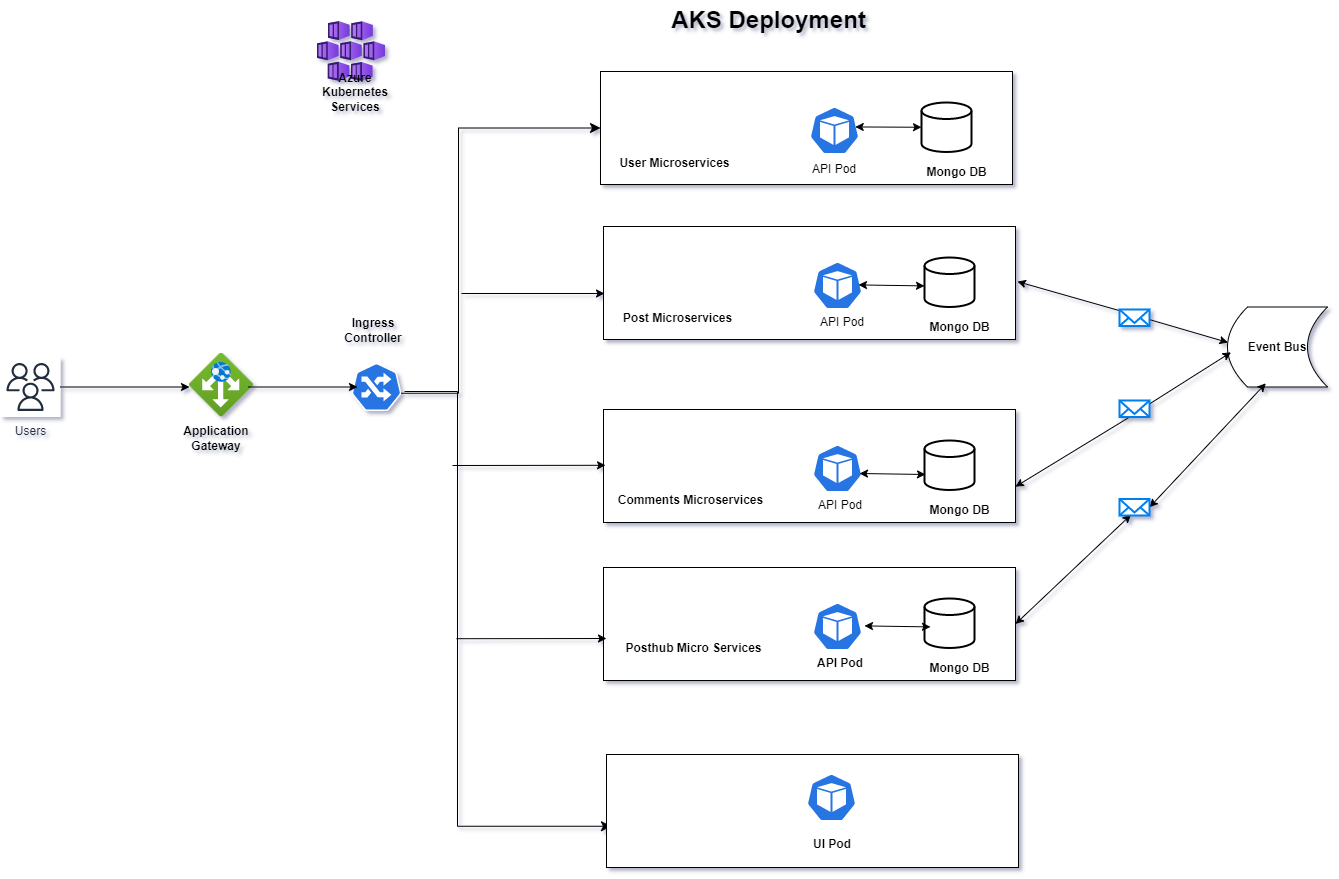

The diagram above was exported from draw.io. Its source (the exported page's mxGraphModel, read from the mxfile embedded in the PNG):
<mxGraphModel dx="2876" dy="1194" grid="0" gridSize="10" guides="1" tooltips="1" connect="1" arrows="1" fold="1" page="1" pageScale="1" pageWidth="827" pageHeight="1169" math="0" shadow="0">
  <root>
    <mxCell id="0" />
    <mxCell id="1" parent="0" />
    <mxCell id="z-cbxPCOUCsHOl7WsEVu-1" value="Users" style="sketch=0;outlineConnect=0;fontColor=#232F3E;gradientColor=none;strokeColor=#232F3E;fillColor=#ffffff;dashed=0;verticalLabelPosition=bottom;verticalAlign=top;align=center;html=1;fontSize=12;fontStyle=0;aspect=fixed;shape=mxgraph.aws4.resourceIcon;resIcon=mxgraph.aws4.users;" vertex="1" parent="1">
      <mxGeometry x="-297" y="382.5" width="60" height="60" as="geometry" />
    </mxCell>
    <mxCell id="z-cbxPCOUCsHOl7WsEVu-3" value="" style="image;aspect=fixed;html=1;points=[];align=center;fontSize=12;image=img/lib/azure2/networking/Application_Gateways.svg;" vertex="1" parent="1">
      <mxGeometry x="-108" y="378.5" width="64" height="64" as="geometry" />
    </mxCell>
    <mxCell id="z-cbxPCOUCsHOl7WsEVu-6" value="" style="image;aspect=fixed;html=1;points=[];align=center;fontSize=12;image=img/lib/azure2/compute/Kubernetes_Services.svg;" vertex="1" parent="1">
      <mxGeometry x="20" y="47" width="68" height="60" as="geometry" />
    </mxCell>
    <mxCell id="z-cbxPCOUCsHOl7WsEVu-9" value="" style="endArrow=classic;html=1;rounded=0;" edge="1" parent="1" source="z-cbxPCOUCsHOl7WsEVu-1">
      <mxGeometry width="50" height="50" relative="1" as="geometry">
        <mxPoint x="282" y="449.5" as="sourcePoint" />
        <mxPoint x="-108" y="412.5" as="targetPoint" />
      </mxGeometry>
    </mxCell>
    <mxCell id="z-cbxPCOUCsHOl7WsEVu-10" value="" style="sketch=0;html=1;dashed=0;whitespace=wrap;fillColor=#2875E2;strokeColor=#ffffff;points=[[0.005,0.63,0],[0.1,0.2,0],[0.9,0.2,0],[0.5,0,0],[0.995,0.63,0],[0.72,0.99,0],[0.5,1,0],[0.28,0.99,0]];verticalLabelPosition=bottom;align=center;verticalAlign=top;shape=mxgraph.kubernetes.icon;prIcon=ing" vertex="1" parent="1">
      <mxGeometry x="54" y="388.5" width="50" height="48" as="geometry" />
    </mxCell>
    <mxCell id="z-cbxPCOUCsHOl7WsEVu-11" value="&lt;b&gt;Ingress Controller&lt;/b&gt;" style="text;html=1;strokeColor=none;fillColor=none;align=center;verticalAlign=middle;whiteSpace=wrap;rounded=0;" vertex="1" parent="1">
      <mxGeometry x="46" y="341" width="60" height="30" as="geometry" />
    </mxCell>
    <mxCell id="z-cbxPCOUCsHOl7WsEVu-13" value="" style="endArrow=classic;html=1;rounded=0;" edge="1" parent="1">
      <mxGeometry width="50" height="50" relative="1" as="geometry">
        <mxPoint x="-49" y="412.5" as="sourcePoint" />
        <mxPoint x="60" y="412.5" as="targetPoint" />
      </mxGeometry>
    </mxCell>
    <mxCell id="z-cbxPCOUCsHOl7WsEVu-14" value="" style="rounded=0;whiteSpace=wrap;html=1;" vertex="1" parent="1">
      <mxGeometry x="303" y="97" width="412" height="113" as="geometry" />
    </mxCell>
    <mxCell id="z-cbxPCOUCsHOl7WsEVu-15" value="Azure Kubernetes Services" style="text;html=1;strokeColor=none;fillColor=none;align=center;verticalAlign=middle;whiteSpace=wrap;rounded=0;fontStyle=1" vertex="1" parent="1">
      <mxGeometry x="28" y="103" width="60" height="30" as="geometry" />
    </mxCell>
    <mxCell id="z-cbxPCOUCsHOl7WsEVu-16" value="" style="sketch=0;html=1;dashed=0;whitespace=wrap;fillColor=#2875E2;strokeColor=#ffffff;points=[[0.005,0.63,0],[0.1,0.2,0],[0.9,0.2,0],[0.5,0,0],[0.995,0.63,0],[0.72,0.99,0],[0.5,1,0],[0.28,0.99,0]];verticalLabelPosition=bottom;align=center;verticalAlign=top;shape=mxgraph.kubernetes.icon;prIcon=pod" vertex="1" parent="1">
      <mxGeometry x="512" y="132" width="50" height="48" as="geometry" />
    </mxCell>
    <mxCell id="z-cbxPCOUCsHOl7WsEVu-17" value="" style="strokeWidth=2;html=1;shape=mxgraph.flowchart.database;whiteSpace=wrap;" vertex="1" parent="1">
      <mxGeometry x="624" y="128" width="50" height="49.5" as="geometry" />
    </mxCell>
    <mxCell id="z-cbxPCOUCsHOl7WsEVu-19" value="User Microservices" style="text;html=1;strokeColor=none;fillColor=none;align=center;verticalAlign=middle;whiteSpace=wrap;rounded=0;fontStyle=1" vertex="1" parent="1">
      <mxGeometry x="293" y="174" width="169" height="30" as="geometry" />
    </mxCell>
    <mxCell id="z-cbxPCOUCsHOl7WsEVu-20" value="&lt;b&gt;Mongo DB&lt;/b&gt;" style="text;html=1;strokeColor=none;fillColor=none;align=center;verticalAlign=middle;whiteSpace=wrap;rounded=0;" vertex="1" parent="1">
      <mxGeometry x="619" y="183" width="81" height="30" as="geometry" />
    </mxCell>
    <mxCell id="z-cbxPCOUCsHOl7WsEVu-21" value="API Pod" style="text;html=1;strokeColor=none;fillColor=none;align=center;verticalAlign=middle;whiteSpace=wrap;rounded=0;" vertex="1" parent="1">
      <mxGeometry x="507" y="180" width="60" height="30" as="geometry" />
    </mxCell>
    <mxCell id="z-cbxPCOUCsHOl7WsEVu-23" value="" style="rounded=0;whiteSpace=wrap;html=1;" vertex="1" parent="1">
      <mxGeometry x="306" y="252" width="412" height="113" as="geometry" />
    </mxCell>
    <mxCell id="z-cbxPCOUCsHOl7WsEVu-24" value="" style="sketch=0;html=1;dashed=0;whitespace=wrap;fillColor=#2875E2;strokeColor=#ffffff;points=[[0.005,0.63,0],[0.1,0.2,0],[0.9,0.2,0],[0.5,0,0],[0.995,0.63,0],[0.72,0.99,0],[0.5,1,0],[0.28,0.99,0]];verticalLabelPosition=bottom;align=center;verticalAlign=top;shape=mxgraph.kubernetes.icon;prIcon=pod" vertex="1" parent="1">
      <mxGeometry x="515" y="287" width="50" height="48" as="geometry" />
    </mxCell>
    <mxCell id="z-cbxPCOUCsHOl7WsEVu-25" value="" style="strokeWidth=2;html=1;shape=mxgraph.flowchart.database;whiteSpace=wrap;" vertex="1" parent="1">
      <mxGeometry x="627" y="283" width="50" height="49.5" as="geometry" />
    </mxCell>
    <mxCell id="z-cbxPCOUCsHOl7WsEVu-26" value="Post Microservices" style="text;html=1;strokeColor=none;fillColor=none;align=center;verticalAlign=middle;whiteSpace=wrap;rounded=0;fontStyle=1" vertex="1" parent="1">
      <mxGeometry x="296" y="329" width="169" height="30" as="geometry" />
    </mxCell>
    <mxCell id="z-cbxPCOUCsHOl7WsEVu-27" value="&lt;b&gt;Mongo DB&lt;/b&gt;" style="text;html=1;strokeColor=none;fillColor=none;align=center;verticalAlign=middle;whiteSpace=wrap;rounded=0;" vertex="1" parent="1">
      <mxGeometry x="622" y="338" width="81" height="30" as="geometry" />
    </mxCell>
    <mxCell id="z-cbxPCOUCsHOl7WsEVu-28" value="" style="rounded=0;whiteSpace=wrap;html=1;" vertex="1" parent="1">
      <mxGeometry x="306" y="435" width="412" height="113" as="geometry" />
    </mxCell>
    <mxCell id="z-cbxPCOUCsHOl7WsEVu-29" value="" style="sketch=0;html=1;dashed=0;whitespace=wrap;fillColor=#2875E2;strokeColor=#ffffff;points=[[0.005,0.63,0],[0.1,0.2,0],[0.9,0.2,0],[0.5,0,0],[0.995,0.63,0],[0.72,0.99,0],[0.5,1,0],[0.28,0.99,0]];verticalLabelPosition=bottom;align=center;verticalAlign=top;shape=mxgraph.kubernetes.icon;prIcon=pod" vertex="1" parent="1">
      <mxGeometry x="515" y="470" width="50" height="48" as="geometry" />
    </mxCell>
    <mxCell id="z-cbxPCOUCsHOl7WsEVu-30" value="" style="strokeWidth=2;html=1;shape=mxgraph.flowchart.database;whiteSpace=wrap;" vertex="1" parent="1">
      <mxGeometry x="627" y="466" width="50" height="49.5" as="geometry" />
    </mxCell>
    <mxCell id="z-cbxPCOUCsHOl7WsEVu-31" value="Comments Microservices" style="text;html=1;strokeColor=none;fillColor=none;align=center;verticalAlign=middle;whiteSpace=wrap;rounded=0;fontStyle=1" vertex="1" parent="1">
      <mxGeometry x="309" y="511" width="169" height="30" as="geometry" />
    </mxCell>
    <mxCell id="z-cbxPCOUCsHOl7WsEVu-32" value="&lt;b&gt;Mongo DB&lt;/b&gt;" style="text;html=1;strokeColor=none;fillColor=none;align=center;verticalAlign=middle;whiteSpace=wrap;rounded=0;" vertex="1" parent="1">
      <mxGeometry x="622" y="521" width="81" height="30" as="geometry" />
    </mxCell>
    <mxCell id="z-cbxPCOUCsHOl7WsEVu-40" value="&lt;b&gt;Event Bus&lt;/b&gt;" style="shape=dataStorage;whiteSpace=wrap;html=1;fixedSize=1;" vertex="1" parent="1">
      <mxGeometry x="930" y="332.5" width="100" height="80" as="geometry" />
    </mxCell>
    <mxCell id="z-cbxPCOUCsHOl7WsEVu-41" value="API Pod" style="text;html=1;strokeColor=none;fillColor=none;align=center;verticalAlign=middle;whiteSpace=wrap;rounded=0;" vertex="1" parent="1">
      <mxGeometry x="513" y="515.5" width="60" height="30" as="geometry" />
    </mxCell>
    <mxCell id="z-cbxPCOUCsHOl7WsEVu-42" value="API Pod" style="text;html=1;strokeColor=none;fillColor=none;align=center;verticalAlign=middle;whiteSpace=wrap;rounded=0;" vertex="1" parent="1">
      <mxGeometry x="515" y="332.5" width="60" height="30" as="geometry" />
    </mxCell>
    <mxCell id="z-cbxPCOUCsHOl7WsEVu-44" value="" style="rounded=0;whiteSpace=wrap;html=1;" vertex="1" parent="1">
      <mxGeometry x="306" y="593" width="412" height="113" as="geometry" />
    </mxCell>
    <mxCell id="z-cbxPCOUCsHOl7WsEVu-45" value="" style="sketch=0;html=1;dashed=0;whitespace=wrap;fillColor=#2875E2;strokeColor=#ffffff;points=[[0.005,0.63,0],[0.1,0.2,0],[0.9,0.2,0],[0.5,0,0],[0.995,0.63,0],[0.72,0.99,0],[0.5,1,0],[0.28,0.99,0]];verticalLabelPosition=bottom;align=center;verticalAlign=top;shape=mxgraph.kubernetes.icon;prIcon=pod" vertex="1" parent="1">
      <mxGeometry x="515" y="628" width="50" height="48" as="geometry" />
    </mxCell>
    <mxCell id="z-cbxPCOUCsHOl7WsEVu-46" value="" style="strokeWidth=2;html=1;shape=mxgraph.flowchart.database;whiteSpace=wrap;" vertex="1" parent="1">
      <mxGeometry x="627" y="624" width="50" height="49.5" as="geometry" />
    </mxCell>
    <mxCell id="z-cbxPCOUCsHOl7WsEVu-47" value="Posthub Micro Services" style="text;html=1;strokeColor=none;fillColor=none;align=center;verticalAlign=middle;whiteSpace=wrap;rounded=0;fontStyle=1" vertex="1" parent="1">
      <mxGeometry x="312" y="659" width="169" height="30" as="geometry" />
    </mxCell>
    <mxCell id="z-cbxPCOUCsHOl7WsEVu-48" value="&lt;b&gt;Mongo DB&lt;/b&gt;" style="text;html=1;strokeColor=none;fillColor=none;align=center;verticalAlign=middle;whiteSpace=wrap;rounded=0;" vertex="1" parent="1">
      <mxGeometry x="622" y="679" width="81" height="30" as="geometry" />
    </mxCell>
    <mxCell id="z-cbxPCOUCsHOl7WsEVu-49" value="&lt;b&gt;API Pod&lt;/b&gt;" style="text;html=1;strokeColor=none;fillColor=none;align=center;verticalAlign=middle;whiteSpace=wrap;rounded=0;" vertex="1" parent="1">
      <mxGeometry x="513" y="673.5" width="60" height="30" as="geometry" />
    </mxCell>
    <mxCell id="z-cbxPCOUCsHOl7WsEVu-53" value="" style="endArrow=classic;startArrow=classic;html=1;rounded=0;entryX=0.794;entryY=0.48;entryDx=0;entryDy=0;entryPerimeter=0;exitX=0.588;exitY=0.393;exitDx=0;exitDy=0;exitPerimeter=0;" edge="1" parent="1" source="z-cbxPCOUCsHOl7WsEVu-52">
      <mxGeometry width="50" height="50" relative="1" as="geometry">
        <mxPoint x="553" y="460" as="sourcePoint" />
        <mxPoint x="930.4680000000003" y="368" as="targetPoint" />
      </mxGeometry>
    </mxCell>
    <mxCell id="z-cbxPCOUCsHOl7WsEVu-54" value="" style="endArrow=classic;startArrow=classic;html=1;rounded=0;entryX=0.794;entryY=0.48;entryDx=0;entryDy=0;entryPerimeter=0;exitX=0.588;exitY=0.393;exitDx=0;exitDy=0;exitPerimeter=0;" edge="1" parent="1" target="z-cbxPCOUCsHOl7WsEVu-52">
      <mxGeometry width="50" height="50" relative="1" as="geometry">
        <mxPoint x="719.9360000000006" y="307.10000000000014" as="sourcePoint" />
        <mxPoint x="931" y="363" as="targetPoint" />
      </mxGeometry>
    </mxCell>
    <mxCell id="z-cbxPCOUCsHOl7WsEVu-52" value="" style="html=1;verticalLabelPosition=bottom;align=center;labelBackgroundColor=#ffffff;verticalAlign=top;strokeWidth=2;strokeColor=#0080F0;shadow=0;dashed=0;shape=mxgraph.ios7.icons.mail;" vertex="1" parent="1">
      <mxGeometry x="822" y="335" width="30" height="16.5" as="geometry" />
    </mxCell>
    <mxCell id="z-cbxPCOUCsHOl7WsEVu-55" value="" style="endArrow=classic;startArrow=classic;html=1;rounded=0;exitX=0.797;exitY=0.494;exitDx=0;exitDy=0;exitPerimeter=0;entryX=0.586;entryY=0.686;entryDx=0;entryDy=0;entryPerimeter=0;" edge="1" parent="1" source="z-cbxPCOUCsHOl7WsEVu-56">
      <mxGeometry width="50" height="50" relative="1" as="geometry">
        <mxPoint x="553" y="460" as="sourcePoint" />
        <mxPoint x="717.8920000000003" y="512.2" as="targetPoint" />
      </mxGeometry>
    </mxCell>
    <mxCell id="z-cbxPCOUCsHOl7WsEVu-57" value="" style="endArrow=classic;startArrow=classic;html=1;rounded=0;exitX=0.797;exitY=0.494;exitDx=0;exitDy=0;exitPerimeter=0;entryX=0.586;entryY=0.686;entryDx=0;entryDy=0;entryPerimeter=0;" edge="1" parent="1" target="z-cbxPCOUCsHOl7WsEVu-56">
      <mxGeometry width="50" height="50" relative="1" as="geometry">
        <mxPoint x="933.5340000000001" y="377.8000000000002" as="sourcePoint" />
        <mxPoint x="718" y="505" as="targetPoint" />
      </mxGeometry>
    </mxCell>
    <mxCell id="z-cbxPCOUCsHOl7WsEVu-56" value="" style="html=1;verticalLabelPosition=bottom;align=center;labelBackgroundColor=#ffffff;verticalAlign=top;strokeWidth=2;strokeColor=#0080F0;shadow=0;dashed=0;shape=mxgraph.ios7.icons.mail;" vertex="1" parent="1">
      <mxGeometry x="822" y="426" width="30" height="16.5" as="geometry" />
    </mxCell>
    <mxCell id="z-cbxPCOUCsHOl7WsEVu-61" value="" style="endArrow=classic;startArrow=classic;html=1;rounded=0;exitX=1;exitY=0.5;exitDx=0;exitDy=0;entryX=0.383;entryY=0.954;entryDx=0;entryDy=0;entryPerimeter=0;" edge="1" parent="1" source="z-cbxPCOUCsHOl7WsEVu-62" target="z-cbxPCOUCsHOl7WsEVu-40">
      <mxGeometry width="50" height="50" relative="1" as="geometry">
        <mxPoint x="553" y="460" as="sourcePoint" />
        <mxPoint x="603" y="410" as="targetPoint" />
      </mxGeometry>
    </mxCell>
    <mxCell id="z-cbxPCOUCsHOl7WsEVu-63" value="" style="endArrow=classic;startArrow=classic;html=1;rounded=0;exitX=1;exitY=0.5;exitDx=0;exitDy=0;entryX=0.383;entryY=0.954;entryDx=0;entryDy=0;entryPerimeter=0;" edge="1" parent="1" source="z-cbxPCOUCsHOl7WsEVu-44" target="z-cbxPCOUCsHOl7WsEVu-62">
      <mxGeometry width="50" height="50" relative="1" as="geometry">
        <mxPoint x="718" y="649" as="sourcePoint" />
        <mxPoint x="968" y="409" as="targetPoint" />
      </mxGeometry>
    </mxCell>
    <mxCell id="z-cbxPCOUCsHOl7WsEVu-62" value="" style="html=1;verticalLabelPosition=bottom;align=center;labelBackgroundColor=#ffffff;verticalAlign=top;strokeWidth=2;strokeColor=#0080F0;shadow=0;dashed=0;shape=mxgraph.ios7.icons.mail;" vertex="1" parent="1">
      <mxGeometry x="822" y="524.5" width="30" height="16.5" as="geometry" />
    </mxCell>
    <mxCell id="z-cbxPCOUCsHOl7WsEVu-69" value="&lt;b&gt;Application Gateway&lt;/b&gt;" style="text;html=1;strokeColor=none;fillColor=none;align=center;verticalAlign=middle;whiteSpace=wrap;rounded=0;" vertex="1" parent="1">
      <mxGeometry x="-111" y="449" width="60" height="30" as="geometry" />
    </mxCell>
    <mxCell id="z-cbxPCOUCsHOl7WsEVu-75" value="" style="edgeStyle=elbowEdgeStyle;elbow=horizontal;endArrow=classic;html=1;curved=0;rounded=0;endSize=8;startSize=8;exitX=0.995;exitY=0.63;exitDx=0;exitDy=0;exitPerimeter=0;entryX=0;entryY=0.5;entryDx=0;entryDy=0;" edge="1" parent="1" source="z-cbxPCOUCsHOl7WsEVu-10" target="z-cbxPCOUCsHOl7WsEVu-14">
      <mxGeometry width="50" height="50" relative="1" as="geometry">
        <mxPoint x="553" y="452" as="sourcePoint" />
        <mxPoint x="603" y="402" as="targetPoint" />
        <Array as="points">
          <mxPoint x="161" y="375" />
        </Array>
      </mxGeometry>
    </mxCell>
    <mxCell id="z-cbxPCOUCsHOl7WsEVu-76" value="" style="edgeStyle=elbowEdgeStyle;elbow=horizontal;endArrow=classic;html=1;curved=0;rounded=0;endSize=8;startSize=8;entryX=0.012;entryY=0.635;entryDx=0;entryDy=0;entryPerimeter=0;" edge="1" parent="1" target="z-cbxPCOUCsHOl7WsEVu-82">
      <mxGeometry width="50" height="50" relative="1" as="geometry">
        <mxPoint x="107" y="417" as="sourcePoint" />
        <mxPoint x="603" y="402" as="targetPoint" />
        <Array as="points">
          <mxPoint x="160" y="837" />
          <mxPoint x="160" y="549" />
        </Array>
      </mxGeometry>
    </mxCell>
    <mxCell id="z-cbxPCOUCsHOl7WsEVu-77" value="" style="endArrow=classic;html=1;rounded=0;" edge="1" parent="1">
      <mxGeometry width="50" height="50" relative="1" as="geometry">
        <mxPoint x="164" y="319" as="sourcePoint" />
        <mxPoint x="307" y="319" as="targetPoint" />
      </mxGeometry>
    </mxCell>
    <mxCell id="z-cbxPCOUCsHOl7WsEVu-80" value="" style="endArrow=classic;html=1;rounded=0;" edge="1" parent="1">
      <mxGeometry width="50" height="50" relative="1" as="geometry">
        <mxPoint x="155" y="491" as="sourcePoint" />
        <mxPoint x="308" y="490.78999999999996" as="targetPoint" />
      </mxGeometry>
    </mxCell>
    <mxCell id="z-cbxPCOUCsHOl7WsEVu-82" value="" style="rounded=0;whiteSpace=wrap;html=1;" vertex="1" parent="1">
      <mxGeometry x="309" y="780" width="412" height="113" as="geometry" />
    </mxCell>
    <mxCell id="z-cbxPCOUCsHOl7WsEVu-83" value="" style="sketch=0;html=1;dashed=0;whitespace=wrap;fillColor=#2875E2;strokeColor=#ffffff;points=[[0.005,0.63,0],[0.1,0.2,0],[0.9,0.2,0],[0.5,0,0],[0.995,0.63,0],[0.72,0.99,0],[0.5,1,0],[0.28,0.99,0]];verticalLabelPosition=bottom;align=center;verticalAlign=top;shape=mxgraph.kubernetes.icon;prIcon=pod" vertex="1" parent="1">
      <mxGeometry x="509" y="799" width="50" height="48" as="geometry" />
    </mxCell>
    <mxCell id="z-cbxPCOUCsHOl7WsEVu-84" value="&lt;b&gt;UI Pod&lt;/b&gt;" style="text;html=1;strokeColor=none;fillColor=none;align=center;verticalAlign=middle;whiteSpace=wrap;rounded=0;" vertex="1" parent="1">
      <mxGeometry x="505" y="855" width="60" height="30" as="geometry" />
    </mxCell>
    <mxCell id="z-cbxPCOUCsHOl7WsEVu-86" value="" style="endArrow=classic;html=1;rounded=0;" edge="1" parent="1">
      <mxGeometry width="50" height="50" relative="1" as="geometry">
        <mxPoint x="159" y="664.21" as="sourcePoint" />
        <mxPoint x="309" y="664" as="targetPoint" />
      </mxGeometry>
    </mxCell>
    <mxCell id="z-cbxPCOUCsHOl7WsEVu-87" value="AKS Deployment" style="text;strokeColor=none;fillColor=none;html=1;fontSize=24;fontStyle=1;verticalAlign=middle;align=center;" vertex="1" parent="1">
      <mxGeometry x="421" y="26" width="100" height="40" as="geometry" />
    </mxCell>
    <mxCell id="z-cbxPCOUCsHOl7WsEVu-89" value="" style="endArrow=classic;startArrow=classic;html=1;rounded=0;entryX=0;entryY=0.5;entryDx=0;entryDy=0;entryPerimeter=0;exitX=0.915;exitY=0.426;exitDx=0;exitDy=0;exitPerimeter=0;" edge="1" parent="1" source="z-cbxPCOUCsHOl7WsEVu-16" target="z-cbxPCOUCsHOl7WsEVu-17">
      <mxGeometry width="50" height="50" relative="1" as="geometry">
        <mxPoint x="472" y="508" as="sourcePoint" />
        <mxPoint x="522" y="458" as="targetPoint" />
      </mxGeometry>
    </mxCell>
    <mxCell id="z-cbxPCOUCsHOl7WsEVu-90" value="" style="endArrow=classic;startArrow=classic;html=1;rounded=0;entryX=0;entryY=0.5;entryDx=0;entryDy=0;entryPerimeter=0;exitX=0.915;exitY=0.426;exitDx=0;exitDy=0;exitPerimeter=0;" edge="1" parent="1">
      <mxGeometry width="50" height="50" relative="1" as="geometry">
        <mxPoint x="561" y="310.40999999999997" as="sourcePoint" />
        <mxPoint x="627" y="311.40999999999997" as="targetPoint" />
      </mxGeometry>
    </mxCell>
    <mxCell id="z-cbxPCOUCsHOl7WsEVu-91" value="" style="endArrow=classic;startArrow=classic;html=1;rounded=0;entryX=0;entryY=0.5;entryDx=0;entryDy=0;entryPerimeter=0;exitX=0.915;exitY=0.426;exitDx=0;exitDy=0;exitPerimeter=0;" edge="1" parent="1">
      <mxGeometry width="50" height="50" relative="1" as="geometry">
        <mxPoint x="562" y="499" as="sourcePoint" />
        <mxPoint x="628" y="500" as="targetPoint" />
      </mxGeometry>
    </mxCell>
    <mxCell id="z-cbxPCOUCsHOl7WsEVu-92" value="" style="endArrow=classic;startArrow=classic;html=1;rounded=0;entryX=0;entryY=0.5;entryDx=0;entryDy=0;entryPerimeter=0;exitX=0.915;exitY=0.426;exitDx=0;exitDy=0;exitPerimeter=0;" edge="1" parent="1">
      <mxGeometry width="50" height="50" relative="1" as="geometry">
        <mxPoint x="567" y="651.41" as="sourcePoint" />
        <mxPoint x="633" y="652.41" as="targetPoint" />
      </mxGeometry>
    </mxCell>
  </root>
</mxGraphModel>